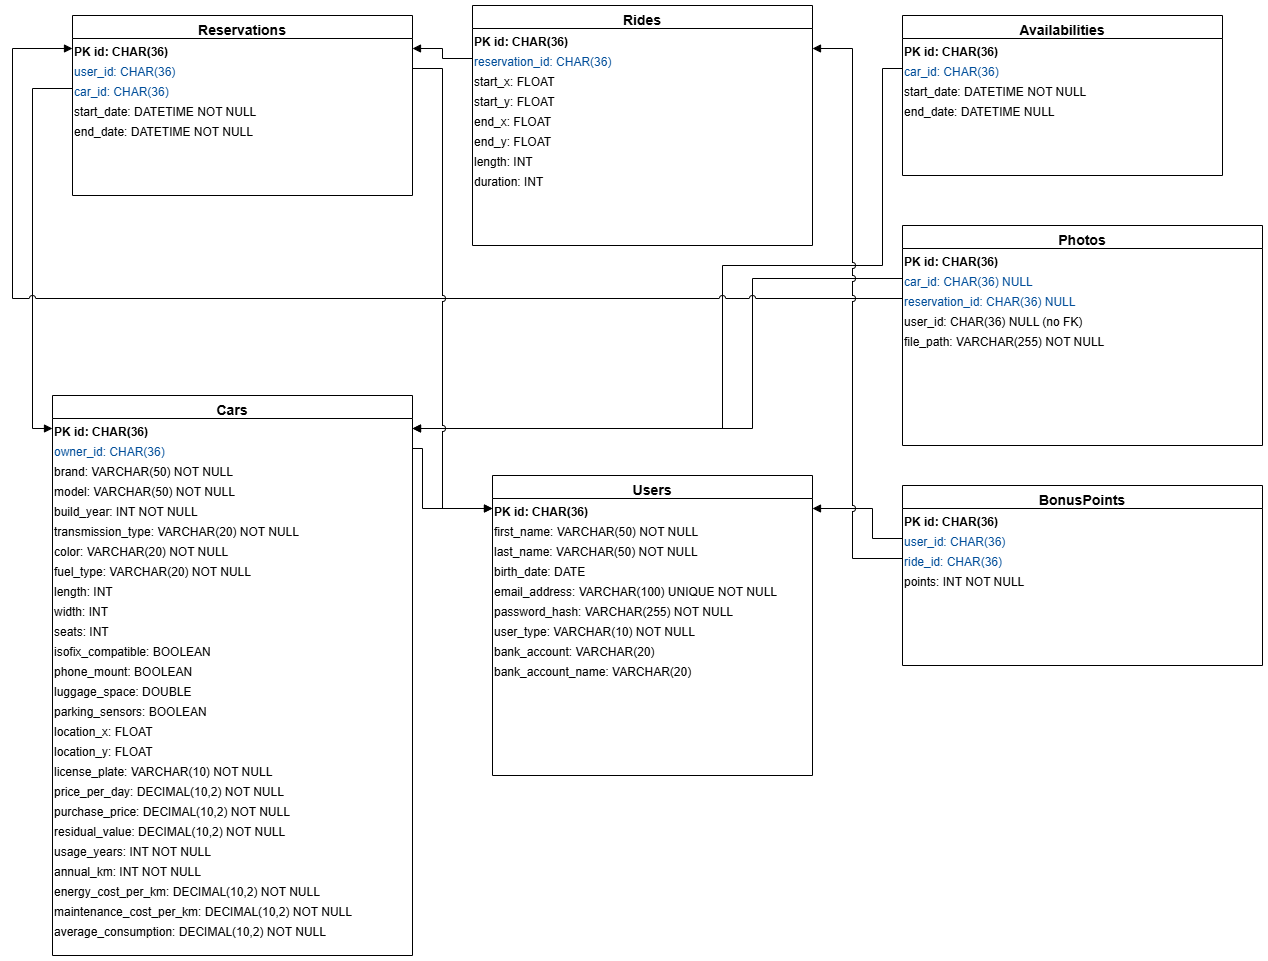

The diagram above was exported from draw.io. Its source (the exported page's mxGraphModel, read from the mxfile embedded in the PNG):
<mxGraphModel dx="2204" dy="1262" grid="1" gridSize="10" guides="1" tooltips="1" connect="1" arrows="1" fold="1" page="0" pageScale="1" pageWidth="827" pageHeight="1169" math="0" shadow="0">
  <root>
    <mxCell id="0" />
    <mxCell id="1" parent="0" />
    <mxCell id="61bzu7o33ofR5suBI51r-80" style="endArrow=block;endFill=1;strokeWidth=1;labelBackgroundColor=#ffffff;edgeStyle=orthogonalEdgeStyle;rounded=0;curved=0;" parent="1" source="61bzu7o33ofR5suBI51r-50" target="61bzu7o33ofR5suBI51r-14" edge="1">
      <mxGeometry relative="1" as="geometry">
        <Array as="points">
          <mxPoint x="420" y="-257" />
          <mxPoint x="420" y="-60" />
          <mxPoint x="260" y="-60" />
          <mxPoint x="260" y="103" />
        </Array>
      </mxGeometry>
    </mxCell>
    <mxCell id="61bzu7o33ofR5suBI51r-84" style="endArrow=block;endFill=1;strokeWidth=1;labelBackgroundColor=#ffffff;edgeStyle=orthogonalEdgeStyle;rounded=0;curved=0;jumpStyle=arc;" parent="1" source="61bzu7o33ofR5suBI51r-66" target="61bzu7o33ofR5suBI51r-14" edge="1">
      <mxGeometry relative="1" as="geometry">
        <Array as="points">
          <mxPoint x="290" y="-47" />
          <mxPoint x="290" y="103" />
        </Array>
      </mxGeometry>
    </mxCell>
    <mxCell id="61bzu7o33ofR5suBI51r-1" value="Users" style="swimlane;fontStyle=1;align=center;verticalAlign=top;childLayout=stackLayout;rounded=0;horizontal=1;resizeParent=1;resizeParentMax=0;resizeLast=0;fontSize=14;" parent="1" vertex="1">
      <mxGeometry x="30" y="150" width="320" height="300" as="geometry" />
    </mxCell>
    <mxCell id="61bzu7o33ofR5suBI51r-2" value="" style="text;align=left;verticalAlign=top;spacingLeft=8;spacingTop=6;overflow=fill;fontSize=12;" parent="61bzu7o33ofR5suBI51r-1" vertex="1">
      <mxGeometry y="23" width="320" height="277" as="geometry" />
    </mxCell>
    <mxCell id="61bzu7o33ofR5suBI51r-3" value="PK id: CHAR(36)" style="text;fontStyle=1;align=left;verticalAlign=top;fontSize=12;" parent="61bzu7o33ofR5suBI51r-2" vertex="1">
      <mxGeometry width="320" height="20" as="geometry" />
    </mxCell>
    <mxCell id="61bzu7o33ofR5suBI51r-4" value="first_name: VARCHAR(50) NOT NULL" style="text;align=left;verticalAlign=top;fontSize=12;" parent="61bzu7o33ofR5suBI51r-2" vertex="1">
      <mxGeometry y="20" width="320" height="20" as="geometry" />
    </mxCell>
    <mxCell id="61bzu7o33ofR5suBI51r-5" value="last_name: VARCHAR(50) NOT NULL" style="text;align=left;verticalAlign=top;fontSize=12;" parent="61bzu7o33ofR5suBI51r-2" vertex="1">
      <mxGeometry y="40" width="320" height="20" as="geometry" />
    </mxCell>
    <mxCell id="61bzu7o33ofR5suBI51r-6" value="birth_date: DATE" style="text;align=left;verticalAlign=top;fontSize=12;" parent="61bzu7o33ofR5suBI51r-2" vertex="1">
      <mxGeometry y="60" width="320" height="20" as="geometry" />
    </mxCell>
    <mxCell id="61bzu7o33ofR5suBI51r-7" value="email_address: VARCHAR(100) UNIQUE NOT NULL" style="text;align=left;verticalAlign=top;fontSize=12;" parent="61bzu7o33ofR5suBI51r-2" vertex="1">
      <mxGeometry y="80" width="320" height="20" as="geometry" />
    </mxCell>
    <mxCell id="61bzu7o33ofR5suBI51r-8" value="password_hash: VARCHAR(255) NOT NULL" style="text;align=left;verticalAlign=top;fontSize=12;" parent="61bzu7o33ofR5suBI51r-2" vertex="1">
      <mxGeometry y="100" width="320" height="20" as="geometry" />
    </mxCell>
    <mxCell id="61bzu7o33ofR5suBI51r-9" value="user_type: VARCHAR(10) NOT NULL" style="text;align=left;verticalAlign=top;fontSize=12;" parent="61bzu7o33ofR5suBI51r-2" vertex="1">
      <mxGeometry y="120" width="320" height="20" as="geometry" />
    </mxCell>
    <mxCell id="61bzu7o33ofR5suBI51r-10" value="bank_account: VARCHAR(20)" style="text;align=left;verticalAlign=top;fontSize=12;" parent="61bzu7o33ofR5suBI51r-2" vertex="1">
      <mxGeometry y="140" width="320" height="20" as="geometry" />
    </mxCell>
    <mxCell id="61bzu7o33ofR5suBI51r-11" value="bank_account_name: VARCHAR(20)" style="text;align=left;verticalAlign=top;fontSize=12;" parent="61bzu7o33ofR5suBI51r-2" vertex="1">
      <mxGeometry y="160" width="320" height="20" as="geometry" />
    </mxCell>
    <mxCell id="61bzu7o33ofR5suBI51r-12" value="Cars" style="swimlane;fontStyle=1;align=center;verticalAlign=top;childLayout=stackLayout;rounded=0;horizontal=1;resizeParent=1;resizeParentMax=0;resizeLast=0;fontSize=14;" parent="1" vertex="1">
      <mxGeometry x="-410" y="70" width="360" height="560" as="geometry" />
    </mxCell>
    <mxCell id="61bzu7o33ofR5suBI51r-13" value="" style="text;align=left;verticalAlign=top;spacingLeft=8;spacingTop=6;overflow=fill;fontSize=12;" parent="61bzu7o33ofR5suBI51r-12" vertex="1">
      <mxGeometry y="23" width="360" height="537" as="geometry" />
    </mxCell>
    <mxCell id="61bzu7o33ofR5suBI51r-14" value="PK id: CHAR(36)" style="text;fontStyle=1;align=left;verticalAlign=top;fontSize=12;" parent="61bzu7o33ofR5suBI51r-13" vertex="1">
      <mxGeometry width="360" height="20" as="geometry" />
    </mxCell>
    <mxCell id="61bzu7o33ofR5suBI51r-15" value="owner_id: CHAR(36)" style="text;align=left;verticalAlign=top;fontSize=12;fontColor=#004d99;" parent="61bzu7o33ofR5suBI51r-13" vertex="1">
      <mxGeometry y="20" width="360" height="20" as="geometry" />
    </mxCell>
    <mxCell id="61bzu7o33ofR5suBI51r-16" value="brand: VARCHAR(50) NOT NULL" style="text;align=left;verticalAlign=top;fontSize=12;" parent="61bzu7o33ofR5suBI51r-13" vertex="1">
      <mxGeometry y="40" width="360" height="20" as="geometry" />
    </mxCell>
    <mxCell id="61bzu7o33ofR5suBI51r-17" value="model: VARCHAR(50) NOT NULL" style="text;align=left;verticalAlign=top;fontSize=12;" parent="61bzu7o33ofR5suBI51r-13" vertex="1">
      <mxGeometry y="60" width="360" height="20" as="geometry" />
    </mxCell>
    <mxCell id="61bzu7o33ofR5suBI51r-18" value="build_year: INT NOT NULL" style="text;align=left;verticalAlign=top;fontSize=12;" parent="61bzu7o33ofR5suBI51r-13" vertex="1">
      <mxGeometry y="80" width="360" height="20" as="geometry" />
    </mxCell>
    <mxCell id="61bzu7o33ofR5suBI51r-19" value="transmission_type: VARCHAR(20) NOT NULL" style="text;align=left;verticalAlign=top;fontSize=12;" parent="61bzu7o33ofR5suBI51r-13" vertex="1">
      <mxGeometry y="100" width="360" height="20" as="geometry" />
    </mxCell>
    <mxCell id="61bzu7o33ofR5suBI51r-20" value="color: VARCHAR(20) NOT NULL" style="text;align=left;verticalAlign=top;fontSize=12;" parent="61bzu7o33ofR5suBI51r-13" vertex="1">
      <mxGeometry y="120" width="360" height="20" as="geometry" />
    </mxCell>
    <mxCell id="61bzu7o33ofR5suBI51r-21" value="fuel_type: VARCHAR(20) NOT NULL" style="text;align=left;verticalAlign=top;fontSize=12;" parent="61bzu7o33ofR5suBI51r-13" vertex="1">
      <mxGeometry y="140" width="360" height="20" as="geometry" />
    </mxCell>
    <mxCell id="61bzu7o33ofR5suBI51r-22" value="length: INT" style="text;align=left;verticalAlign=top;fontSize=12;" parent="61bzu7o33ofR5suBI51r-13" vertex="1">
      <mxGeometry y="160" width="360" height="20" as="geometry" />
    </mxCell>
    <mxCell id="61bzu7o33ofR5suBI51r-23" value="width: INT" style="text;align=left;verticalAlign=top;fontSize=12;" parent="61bzu7o33ofR5suBI51r-13" vertex="1">
      <mxGeometry y="180" width="360" height="20" as="geometry" />
    </mxCell>
    <mxCell id="61bzu7o33ofR5suBI51r-24" value="seats: INT" style="text;align=left;verticalAlign=top;fontSize=12;" parent="61bzu7o33ofR5suBI51r-13" vertex="1">
      <mxGeometry y="200" width="360" height="20" as="geometry" />
    </mxCell>
    <mxCell id="61bzu7o33ofR5suBI51r-25" value="isofix_compatible: BOOLEAN" style="text;align=left;verticalAlign=top;fontSize=12;" parent="61bzu7o33ofR5suBI51r-13" vertex="1">
      <mxGeometry y="220" width="360" height="20" as="geometry" />
    </mxCell>
    <mxCell id="61bzu7o33ofR5suBI51r-26" value="phone_mount: BOOLEAN" style="text;align=left;verticalAlign=top;fontSize=12;" parent="61bzu7o33ofR5suBI51r-13" vertex="1">
      <mxGeometry y="240" width="360" height="20" as="geometry" />
    </mxCell>
    <mxCell id="61bzu7o33ofR5suBI51r-27" value="luggage_space: DOUBLE" style="text;align=left;verticalAlign=top;fontSize=12;" parent="61bzu7o33ofR5suBI51r-13" vertex="1">
      <mxGeometry y="260" width="360" height="20" as="geometry" />
    </mxCell>
    <mxCell id="61bzu7o33ofR5suBI51r-28" value="parking_sensors: BOOLEAN" style="text;align=left;verticalAlign=top;fontSize=12;" parent="61bzu7o33ofR5suBI51r-13" vertex="1">
      <mxGeometry y="280" width="360" height="20" as="geometry" />
    </mxCell>
    <mxCell id="61bzu7o33ofR5suBI51r-29" value="location_x: FLOAT" style="text;align=left;verticalAlign=top;fontSize=12;" parent="61bzu7o33ofR5suBI51r-13" vertex="1">
      <mxGeometry y="300" width="360" height="20" as="geometry" />
    </mxCell>
    <mxCell id="61bzu7o33ofR5suBI51r-30" value="location_y: FLOAT" style="text;align=left;verticalAlign=top;fontSize=12;" parent="61bzu7o33ofR5suBI51r-13" vertex="1">
      <mxGeometry y="320" width="360" height="20" as="geometry" />
    </mxCell>
    <mxCell id="61bzu7o33ofR5suBI51r-31" value="license_plate: VARCHAR(10) NOT NULL" style="text;align=left;verticalAlign=top;fontSize=12;" parent="61bzu7o33ofR5suBI51r-13" vertex="1">
      <mxGeometry y="340" width="360" height="20" as="geometry" />
    </mxCell>
    <mxCell id="61bzu7o33ofR5suBI51r-32" value="price_per_day: DECIMAL(10,2) NOT NULL" style="text;align=left;verticalAlign=top;fontSize=12;" parent="61bzu7o33ofR5suBI51r-13" vertex="1">
      <mxGeometry y="360" width="360" height="20" as="geometry" />
    </mxCell>
    <mxCell id="61bzu7o33ofR5suBI51r-33" value="purchase_price: DECIMAL(10,2) NOT NULL" style="text;align=left;verticalAlign=top;fontSize=12;" parent="61bzu7o33ofR5suBI51r-13" vertex="1">
      <mxGeometry y="380" width="360" height="20" as="geometry" />
    </mxCell>
    <mxCell id="61bzu7o33ofR5suBI51r-34" value="residual_value: DECIMAL(10,2) NOT NULL" style="text;align=left;verticalAlign=top;fontSize=12;" parent="61bzu7o33ofR5suBI51r-13" vertex="1">
      <mxGeometry y="400" width="360" height="20" as="geometry" />
    </mxCell>
    <mxCell id="61bzu7o33ofR5suBI51r-35" value="usage_years: INT NOT NULL" style="text;align=left;verticalAlign=top;fontSize=12;" parent="61bzu7o33ofR5suBI51r-13" vertex="1">
      <mxGeometry y="420" width="360" height="20" as="geometry" />
    </mxCell>
    <mxCell id="61bzu7o33ofR5suBI51r-36" value="annual_km: INT NOT NULL" style="text;align=left;verticalAlign=top;fontSize=12;" parent="61bzu7o33ofR5suBI51r-13" vertex="1">
      <mxGeometry y="440" width="360" height="20" as="geometry" />
    </mxCell>
    <mxCell id="61bzu7o33ofR5suBI51r-37" value="energy_cost_per_km: DECIMAL(10,2) NOT NULL" style="text;align=left;verticalAlign=top;fontSize=12;" parent="61bzu7o33ofR5suBI51r-13" vertex="1">
      <mxGeometry y="460" width="360" height="20" as="geometry" />
    </mxCell>
    <mxCell id="61bzu7o33ofR5suBI51r-38" value="maintenance_cost_per_km: DECIMAL(10,2) NOT NULL" style="text;align=left;verticalAlign=top;fontSize=12;" parent="61bzu7o33ofR5suBI51r-13" vertex="1">
      <mxGeometry y="480" width="360" height="20" as="geometry" />
    </mxCell>
    <mxCell id="61bzu7o33ofR5suBI51r-39" value="average_consumption: DECIMAL(10,2) NOT NULL" style="text;align=left;verticalAlign=top;fontSize=12;" parent="61bzu7o33ofR5suBI51r-13" vertex="1">
      <mxGeometry y="500" width="360" height="20" as="geometry" />
    </mxCell>
    <mxCell id="61bzu7o33ofR5suBI51r-40" value="Reservations" style="swimlane;fontStyle=1;align=center;verticalAlign=top;childLayout=stackLayout;rounded=0;horizontal=1;resizeParent=1;resizeParentMax=0;resizeLast=0;fontSize=14;" parent="1" vertex="1">
      <mxGeometry x="-390" y="-310" width="340" height="180" as="geometry" />
    </mxCell>
    <mxCell id="61bzu7o33ofR5suBI51r-41" value="" style="text;align=left;verticalAlign=top;spacingLeft=8;spacingTop=6;overflow=fill;fontSize=12;" parent="61bzu7o33ofR5suBI51r-40" vertex="1">
      <mxGeometry y="23" width="340" height="157" as="geometry" />
    </mxCell>
    <mxCell id="61bzu7o33ofR5suBI51r-42" value="PK id: CHAR(36)" style="text;fontStyle=1;align=left;verticalAlign=top;fontSize=12;" parent="61bzu7o33ofR5suBI51r-41" vertex="1">
      <mxGeometry width="340" height="20" as="geometry" />
    </mxCell>
    <mxCell id="61bzu7o33ofR5suBI51r-43" value="user_id: CHAR(36)" style="text;align=left;verticalAlign=top;fontSize=12;fontColor=#004d99;" parent="61bzu7o33ofR5suBI51r-41" vertex="1">
      <mxGeometry y="20" width="340" height="20" as="geometry" />
    </mxCell>
    <mxCell id="61bzu7o33ofR5suBI51r-44" value="car_id: CHAR(36)" style="text;align=left;verticalAlign=top;fontSize=12;fontColor=#004d99;" parent="61bzu7o33ofR5suBI51r-41" vertex="1">
      <mxGeometry y="40" width="340" height="20" as="geometry" />
    </mxCell>
    <mxCell id="61bzu7o33ofR5suBI51r-45" value="start_date: DATETIME NOT NULL" style="text;align=left;verticalAlign=top;fontSize=12;" parent="61bzu7o33ofR5suBI51r-41" vertex="1">
      <mxGeometry y="60" width="340" height="20" as="geometry" />
    </mxCell>
    <mxCell id="61bzu7o33ofR5suBI51r-46" value="end_date: DATETIME NOT NULL" style="text;align=left;verticalAlign=top;fontSize=12;" parent="61bzu7o33ofR5suBI51r-41" vertex="1">
      <mxGeometry y="80" width="340" height="20" as="geometry" />
    </mxCell>
    <mxCell id="61bzu7o33ofR5suBI51r-47" value="Availabilities" style="swimlane;fontStyle=1;align=center;verticalAlign=top;childLayout=stackLayout;rounded=0;horizontal=1;resizeParent=1;resizeParentMax=0;resizeLast=0;fontSize=14;" parent="1" vertex="1">
      <mxGeometry x="440" y="-310" width="320" height="160" as="geometry" />
    </mxCell>
    <mxCell id="61bzu7o33ofR5suBI51r-48" value="" style="text;align=left;verticalAlign=top;spacingLeft=8;spacingTop=6;overflow=fill;fontSize=12;" parent="61bzu7o33ofR5suBI51r-47" vertex="1">
      <mxGeometry y="23" width="320" height="137" as="geometry" />
    </mxCell>
    <mxCell id="61bzu7o33ofR5suBI51r-49" value="PK id: CHAR(36)" style="text;fontStyle=1;align=left;verticalAlign=top;fontSize=12;" parent="61bzu7o33ofR5suBI51r-48" vertex="1">
      <mxGeometry width="320" height="20" as="geometry" />
    </mxCell>
    <mxCell id="61bzu7o33ofR5suBI51r-50" value="car_id: CHAR(36)" style="text;align=left;verticalAlign=top;fontSize=12;fontColor=#004d99;" parent="61bzu7o33ofR5suBI51r-48" vertex="1">
      <mxGeometry y="20" width="320" height="20" as="geometry" />
    </mxCell>
    <mxCell id="61bzu7o33ofR5suBI51r-51" value="start_date: DATETIME NOT NULL" style="text;align=left;verticalAlign=top;fontSize=12;" parent="61bzu7o33ofR5suBI51r-48" vertex="1">
      <mxGeometry y="40" width="320" height="20" as="geometry" />
    </mxCell>
    <mxCell id="61bzu7o33ofR5suBI51r-52" value="end_date: DATETIME NULL" style="text;align=left;verticalAlign=top;fontSize=12;" parent="61bzu7o33ofR5suBI51r-48" vertex="1">
      <mxGeometry y="60" width="320" height="20" as="geometry" />
    </mxCell>
    <mxCell id="61bzu7o33ofR5suBI51r-53" value="Rides" style="swimlane;fontStyle=1;align=center;verticalAlign=top;childLayout=stackLayout;rounded=0;horizontal=1;resizeParent=1;resizeParentMax=0;resizeLast=0;fontSize=14;" parent="1" vertex="1">
      <mxGeometry x="10" y="-320" width="340" height="240" as="geometry" />
    </mxCell>
    <mxCell id="61bzu7o33ofR5suBI51r-54" value="" style="text;align=left;verticalAlign=top;spacingLeft=8;spacingTop=6;overflow=fill;fontSize=12;" parent="61bzu7o33ofR5suBI51r-53" vertex="1">
      <mxGeometry y="23" width="340" height="217" as="geometry" />
    </mxCell>
    <mxCell id="61bzu7o33ofR5suBI51r-55" value="PK id: CHAR(36)" style="text;fontStyle=1;align=left;verticalAlign=top;fontSize=12;" parent="61bzu7o33ofR5suBI51r-54" vertex="1">
      <mxGeometry width="340" height="20" as="geometry" />
    </mxCell>
    <mxCell id="61bzu7o33ofR5suBI51r-56" value="reservation_id: CHAR(36)" style="text;align=left;verticalAlign=top;fontSize=12;fontColor=#004d99;" parent="61bzu7o33ofR5suBI51r-54" vertex="1">
      <mxGeometry y="20" width="340" height="20" as="geometry" />
    </mxCell>
    <mxCell id="61bzu7o33ofR5suBI51r-57" value="start_x: FLOAT" style="text;align=left;verticalAlign=top;fontSize=12;" parent="61bzu7o33ofR5suBI51r-54" vertex="1">
      <mxGeometry y="40" width="340" height="20" as="geometry" />
    </mxCell>
    <mxCell id="61bzu7o33ofR5suBI51r-58" value="start_y: FLOAT" style="text;align=left;verticalAlign=top;fontSize=12;" parent="61bzu7o33ofR5suBI51r-54" vertex="1">
      <mxGeometry y="60" width="340" height="20" as="geometry" />
    </mxCell>
    <mxCell id="61bzu7o33ofR5suBI51r-59" value="end_x: FLOAT" style="text;align=left;verticalAlign=top;fontSize=12;" parent="61bzu7o33ofR5suBI51r-54" vertex="1">
      <mxGeometry y="80" width="340" height="20" as="geometry" />
    </mxCell>
    <mxCell id="61bzu7o33ofR5suBI51r-60" value="end_y: FLOAT" style="text;align=left;verticalAlign=top;fontSize=12;" parent="61bzu7o33ofR5suBI51r-54" vertex="1">
      <mxGeometry y="100" width="340" height="20" as="geometry" />
    </mxCell>
    <mxCell id="61bzu7o33ofR5suBI51r-61" value="length: INT" style="text;align=left;verticalAlign=top;fontSize=12;" parent="61bzu7o33ofR5suBI51r-54" vertex="1">
      <mxGeometry y="120" width="340" height="20" as="geometry" />
    </mxCell>
    <mxCell id="61bzu7o33ofR5suBI51r-62" value="duration: INT" style="text;align=left;verticalAlign=top;fontSize=12;" parent="61bzu7o33ofR5suBI51r-54" vertex="1">
      <mxGeometry y="140" width="340" height="20" as="geometry" />
    </mxCell>
    <mxCell id="61bzu7o33ofR5suBI51r-63" value="Photos" style="swimlane;fontStyle=1;align=center;verticalAlign=top;childLayout=stackLayout;rounded=0;horizontal=1;resizeParent=1;resizeParentMax=0;resizeLast=0;fontSize=14;" parent="1" vertex="1">
      <mxGeometry x="440" y="-100" width="360" height="220" as="geometry" />
    </mxCell>
    <mxCell id="61bzu7o33ofR5suBI51r-64" value="" style="text;align=left;verticalAlign=top;spacingLeft=8;spacingTop=6;overflow=fill;fontSize=12;" parent="61bzu7o33ofR5suBI51r-63" vertex="1">
      <mxGeometry y="23" width="360" height="197" as="geometry" />
    </mxCell>
    <mxCell id="61bzu7o33ofR5suBI51r-65" value="PK id: CHAR(36)" style="text;fontStyle=1;align=left;verticalAlign=top;fontSize=12;" parent="61bzu7o33ofR5suBI51r-64" vertex="1">
      <mxGeometry width="360" height="20" as="geometry" />
    </mxCell>
    <mxCell id="61bzu7o33ofR5suBI51r-66" value="car_id: CHAR(36) NULL" style="text;align=left;verticalAlign=top;fontSize=12;fontColor=#004d99;" parent="61bzu7o33ofR5suBI51r-64" vertex="1">
      <mxGeometry y="20" width="360" height="20" as="geometry" />
    </mxCell>
    <mxCell id="61bzu7o33ofR5suBI51r-67" value="reservation_id: CHAR(36) NULL" style="text;align=left;verticalAlign=top;fontSize=12;fontColor=#004d99;" parent="61bzu7o33ofR5suBI51r-64" vertex="1">
      <mxGeometry y="40" width="360" height="20" as="geometry" />
    </mxCell>
    <mxCell id="61bzu7o33ofR5suBI51r-68" value="user_id: CHAR(36) NULL (no FK)" style="text;align=left;verticalAlign=top;fontSize=12;" parent="61bzu7o33ofR5suBI51r-64" vertex="1">
      <mxGeometry y="60" width="360" height="20" as="geometry" />
    </mxCell>
    <mxCell id="61bzu7o33ofR5suBI51r-69" value="file_path: VARCHAR(255) NOT NULL" style="text;align=left;verticalAlign=top;fontSize=12;" parent="61bzu7o33ofR5suBI51r-64" vertex="1">
      <mxGeometry y="80" width="360" height="20" as="geometry" />
    </mxCell>
    <mxCell id="61bzu7o33ofR5suBI51r-70" value="BonusPoints" style="swimlane;fontStyle=1;align=center;verticalAlign=top;childLayout=stackLayout;rounded=0;horizontal=1;resizeParent=1;resizeParentMax=0;resizeLast=0;fontSize=14;" parent="1" vertex="1">
      <mxGeometry x="440" y="160" width="360" height="180" as="geometry" />
    </mxCell>
    <mxCell id="61bzu7o33ofR5suBI51r-71" value="" style="text;align=left;verticalAlign=top;spacingLeft=8;spacingTop=6;overflow=fill;fontSize=12;" parent="61bzu7o33ofR5suBI51r-70" vertex="1">
      <mxGeometry y="23" width="360" height="157" as="geometry" />
    </mxCell>
    <mxCell id="61bzu7o33ofR5suBI51r-72" value="PK id: CHAR(36)" style="text;fontStyle=1;align=left;verticalAlign=top;fontSize=12;" parent="61bzu7o33ofR5suBI51r-71" vertex="1">
      <mxGeometry width="360" height="20" as="geometry" />
    </mxCell>
    <mxCell id="61bzu7o33ofR5suBI51r-73" value="user_id: CHAR(36)" style="text;align=left;verticalAlign=top;fontSize=12;fontColor=#004d99;" parent="61bzu7o33ofR5suBI51r-71" vertex="1">
      <mxGeometry y="20" width="360" height="20" as="geometry" />
    </mxCell>
    <mxCell id="61bzu7o33ofR5suBI51r-74" value="ride_id: CHAR(36)" style="text;align=left;verticalAlign=top;fontSize=12;fontColor=#004d99;" parent="61bzu7o33ofR5suBI51r-71" vertex="1">
      <mxGeometry y="40" width="360" height="20" as="geometry" />
    </mxCell>
    <mxCell id="61bzu7o33ofR5suBI51r-75" value="points: INT NOT NULL" style="text;align=left;verticalAlign=top;fontSize=12;" parent="61bzu7o33ofR5suBI51r-71" vertex="1">
      <mxGeometry y="60" width="360" height="20" as="geometry" />
    </mxCell>
    <mxCell id="61bzu7o33ofR5suBI51r-76" style="endArrow=block;endFill=1;strokeWidth=1;labelBackgroundColor=#ffffff;edgeStyle=orthogonalEdgeStyle;rounded=0;curved=0;" parent="1" source="61bzu7o33ofR5suBI51r-15" target="61bzu7o33ofR5suBI51r-3" edge="1">
      <mxGeometry relative="1" as="geometry">
        <Array as="points">
          <mxPoint x="-40" y="123" />
          <mxPoint x="-40" y="183" />
        </Array>
      </mxGeometry>
    </mxCell>
    <mxCell id="61bzu7o33ofR5suBI51r-78" style="endArrow=block;endFill=1;strokeWidth=1;labelBackgroundColor=#ffffff;edgeStyle=orthogonalEdgeStyle;rounded=0;curved=0;" parent="1" source="61bzu7o33ofR5suBI51r-44" target="61bzu7o33ofR5suBI51r-14" edge="1">
      <mxGeometry relative="1" as="geometry">
        <Array as="points">
          <mxPoint x="-430" y="-237" />
          <mxPoint x="-430" y="103" />
        </Array>
      </mxGeometry>
    </mxCell>
    <mxCell id="61bzu7o33ofR5suBI51r-82" style="endArrow=block;endFill=1;strokeWidth=1;labelBackgroundColor=#ffffff;edgeStyle=orthogonalEdgeStyle;rounded=0;curved=0;" parent="1" source="61bzu7o33ofR5suBI51r-56" target="61bzu7o33ofR5suBI51r-42" edge="1">
      <mxGeometry relative="1" as="geometry" />
    </mxCell>
    <mxCell id="61bzu7o33ofR5suBI51r-86" style="endArrow=block;endFill=1;strokeWidth=1;labelBackgroundColor=#ffffff;edgeStyle=orthogonalEdgeStyle;jumpStyle=arc;rounded=0;curved=0;" parent="1" source="61bzu7o33ofR5suBI51r-67" target="61bzu7o33ofR5suBI51r-42" edge="1">
      <mxGeometry relative="1" as="geometry">
        <Array as="points">
          <mxPoint x="-450" y="-27" />
          <mxPoint x="-450" y="-277" />
        </Array>
      </mxGeometry>
    </mxCell>
    <mxCell id="61bzu7o33ofR5suBI51r-88" style="endArrow=block;endFill=1;strokeWidth=1;labelBackgroundColor=#ffffff;edgeStyle=orthogonalEdgeStyle;rounded=0;curved=0;" parent="1" source="61bzu7o33ofR5suBI51r-73" target="61bzu7o33ofR5suBI51r-3" edge="1">
      <mxGeometry relative="1" as="geometry">
        <Array as="points">
          <mxPoint x="410" y="213" />
          <mxPoint x="410" y="183" />
        </Array>
      </mxGeometry>
    </mxCell>
    <mxCell id="61bzu7o33ofR5suBI51r-90" style="endArrow=block;endFill=1;strokeWidth=1;labelBackgroundColor=#ffffff;edgeStyle=orthogonalEdgeStyle;jumpStyle=arc;rounded=0;curved=0;" parent="1" source="61bzu7o33ofR5suBI51r-74" target="61bzu7o33ofR5suBI51r-55" edge="1">
      <mxGeometry relative="1" as="geometry">
        <Array as="points">
          <mxPoint x="390" y="233" />
          <mxPoint x="390" y="-277" />
        </Array>
      </mxGeometry>
    </mxCell>
    <mxCell id="61bzu7o33ofR5suBI51r-92" style="endArrow=block;endFill=1;strokeWidth=1;labelBackgroundColor=#ffffff;edgeStyle=orthogonalEdgeStyle;rounded=0;curved=0;jumpStyle=arc;" parent="1" source="61bzu7o33ofR5suBI51r-43" target="61bzu7o33ofR5suBI51r-3" edge="1">
      <mxGeometry relative="1" as="geometry">
        <Array as="points">
          <mxPoint x="-20" y="-257" />
          <mxPoint x="-20" y="183" />
        </Array>
      </mxGeometry>
    </mxCell>
  </root>
</mxGraphModel>